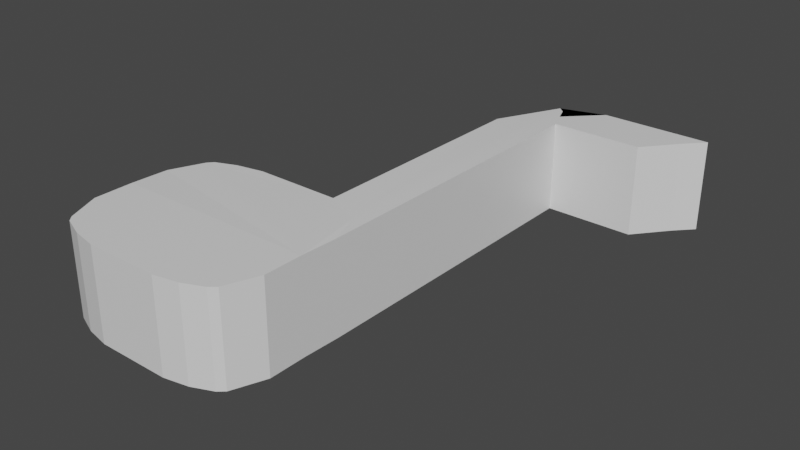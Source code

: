 # Source: particle_music_note.blend  (saved by Blender 3.0.42; exported with 4.5.12 LTS)
import bpy
from mathutils import Matrix  # noqa: F401  (used for matrix-valued properties, if any)

bpy.ops.wm.read_factory_settings(use_empty=True)
scene = bpy.context.scene
scene.name = 'Scene'

# ---- collections
col_collection = bpy.data.collections.new('Collection'); scene.collection.children.link(col_collection)

# ---- materials (node trees are filled in below, after node groups)
mat_material = bpy.data.materials.new('Material')
mat_material.alpha_threshold = 0.0
mat_material.use_transparent_shadow = False
mat_material.line_color = (0.0, 0.0, 0.0, 1.0)

# ---- material node trees
mat_material.use_nodes = True; mat_material.node_tree.nodes.clear()
_N = mat_material.node_tree.nodes; _L = mat_material.node_tree.links
n0 = _N.new('ShaderNodeOutputMaterial'); n0.name = 'Material Output'; n0.location = (300, 300)
n1 = _N.new('ShaderNodeBsdfPrincipled'); n1.name = 'Principled BSDF'; n1.location = (10, 300)
n1.distribution = 'GGX'
n1.subsurface_method = 'RANDOM_WALK_SKIN'
n1.inputs[2].default_value = 0.4
n1.inputs[3].default_value = 1.45
n1.inputs[27].default_value = (0.0, 0.0, 0.0, 1.0)
n1.inputs[28].default_value = 1.0
_L.new(n1.outputs[0], n0.inputs[0])
n0.is_active_output = True

# ---- world
world_world = bpy.data.worlds.new('World'); scene.world = world_world
world_world.use_nodes = True; world_world.node_tree.nodes.clear()
_N = world_world.node_tree.nodes; _L = world_world.node_tree.links
n0 = _N.new('ShaderNodeOutputWorld'); n0.name = 'World Output'; n0.location = (300, 300)
n1 = _N.new('ShaderNodeBackground'); n1.name = 'Background'; n1.location = (10, 300)
n1.inputs[0].default_value = (0.05088, 0.05088, 0.05088, 1.0)
_L.new(n1.outputs[0], n0.inputs[0])
n0.is_active_output = True
world_world.color = (0.05088, 0.05088, 0.05088)
world_world.use_sun_shadow = False
world_world.sun_shadow_jitter_overblur = 0.0

# ---- meshes
me_cube = bpy.data.meshes.new('Cube')
me_cube.from_pydata([(1.712, -0.08751, 3.429), (1.712, -0.08713, 3.5), (1.554, -0.08751, 3.429), (1.554, -0.08713, 3.5), (1.712, -0.08751, 3.429), (1.712, -0.08713, 3.5), (1.554, -0.08751, 3.429), (1.554, -0.08713, 3.5), (1.712, -0.1178, 3.429), (1.702, -0.1434, 3.429), (1.697, -0.1478, 3.429), (1.697, -0.1474, 3.5), (1.702, -0.143, 3.5), (1.712, -0.1174, 3.5), (1.569, -0.1478, 3.429), (1.565, -0.1434, 3.429), (1.554, -0.1178, 3.429), (1.554, -0.1174, 3.5), (1.565, -0.143, 3.5), (1.569, -0.1474, 3.5), (1.712, -0.05729, 3.499), (1.702, -0.03168, 3.499), (1.697, -0.02726, 3.499), (1.672, -0.01666, 3.499), (1.569, -0.02726, 3.499), (1.565, -0.03168, 3.499), (1.554, -0.05729, 3.499), (1.672, -0.01704, 3.428), (1.697, -0.02764, 3.428), (1.702, -0.03206, 3.428), (1.712, -0.05767, 3.428), (1.554, -0.05767, 3.428), (1.565, -0.03206, 3.428), (1.569, -0.02764, 3.428), (1.697, 0.2175, 3.427), (1.697, 0.2179, 3.498), (1.702, 0.2135, 3.498), (1.712, 0.1879, 3.498), (1.712, 0.1875, 3.427), (1.702, 0.2131, 3.427), (1.807, 0.2175, 3.427), (1.817, 0.2281, 3.427), (1.817, 0.2285, 3.498), (1.807, 0.2179, 3.498), (1.803, 0.2135, 3.498), (1.782, 0.1879, 3.498), (1.782, 0.1875, 3.427), (1.803, 0.2131, 3.427), (1.672, 0.1677, 3.427), (1.732, 0.2281, 3.427), (1.697, 0.2175, 3.427), (1.732, 0.2285, 3.498), (1.672, 0.1681, 3.498), (1.697, 0.2179, 3.498), (1.606, -0.01666, 3.499), (1.585, -0.02083, 3.499), (1.585, -0.02121, 3.428), (1.606, -0.01704, 3.428), (1.681, -0.1546, 3.429), (1.662, -0.1584, 3.429), (1.662, -0.158, 3.5), (1.681, -0.1542, 3.5), (1.605, -0.1584, 3.429), (1.586, -0.1546, 3.429), (1.586, -0.1542, 3.5), (1.605, -0.158, 3.5)], [], [(29, 28, 34, 39), (7, 5, 20, 21, 22, 23, 54, 55, 24, 25, 26), (14, 19, 18, 15), (63, 64, 19, 14), (60, 61, 11, 12, 13, 1, 3, 17, 18, 19, 64, 65), (4, 5, 7, 6), (4, 6, 31, 32, 33, 56, 57, 27, 28, 29, 30), (24, 33, 32, 25), (17, 3, 2, 16), (8, 0, 1, 13), (5, 4, 30, 20), (6, 7, 26, 31), (11, 10, 9, 12), (17, 16, 15, 18), (62, 63, 14, 15, 16, 2, 0, 8, 9, 10, 58, 59), (8, 13, 12, 9), (30, 29, 39, 38), (23, 22, 35, 53, 52), (27, 57, 54, 23), (31, 26, 25, 32), (62, 59, 60, 65), (37, 38, 46, 45), (35, 36, 44, 43), (27, 23, 52, 48), (21, 20, 37, 36), (51, 53, 35, 43, 42), (49, 51, 42, 41), (22, 21, 36, 35), (20, 30, 38, 37), (40, 43, 44, 47), (41, 42, 43, 40), (45, 46, 47, 44), (34, 50, 49, 41, 40), (39, 34, 40, 47), (38, 39, 47, 46), (36, 37, 45, 44), (48, 49, 50), (51, 52, 53), (48, 52, 51, 49), (28, 27, 48, 50, 34), (54, 57, 56, 55), (55, 56, 33, 24), (62, 65, 64, 63), (60, 59, 58, 61), (61, 58, 10, 11)])
_uv = me_cube.uv_layers.new(name='UVMap')
_uv.uv.foreach_set('vector', [0.6437, 0.5, 0.6515, 0.5, 0.6515, 0.5, 0.6437, 0.5, 0.875, 0.75, 0.625, 0.75, 0.625, 0.75, 0.6437, 0.75, 0.6515, 0.75, 0.6966, 0.75, 0.7883, 0.75, 0.8212, 0.75, 0.8485, 0.75, 0.8563, 0.75, 0.875, 0.75, 0.1515, 0.5, 0.1515, 0.75, 0.1437, 0.75, 0.1437, 0.5, 0.1804, 0.5, 0.1804, 0.75, 0.1515, 0.75, 0.1515, 0.5, 0.375, 0.8354, 0.3884, 0.8054, 0.4124, 0.7765, 0.428, 0.7687, 0.5183, 0.75, 0.625, 0.75, 0.625, 1.0, 0.5183, 1.0, 0.428, 0.9813, 0.4124, 0.9735, 0.3884, 0.9446, 0.375, 0.9146, 0.625, 0.5, 0.625, 0.75, 0.875, 0.75, 0.875, 0.5, 0.625, 0.5, 0.875, 0.5, 0.875, 0.5, 0.8563, 0.5, 0.8485, 0.5, 0.8212, 0.5, 0.7883, 0.5, 0.6966, 0.5, 0.6515, 0.5, 0.6437, 0.5, 0.625, 0.5, 0.8485, 0.75, 0.8485, 0.5, 0.8563, 0.5, 0.8563, 0.75, 0.5183, 0.0, 0.625, 0.0, 0.625, 0.25, 0.5183, 0.25, 0.5183, 0.5, 0.625, 0.5, 0.625, 0.75, 0.5183, 0.75, 0.625, 0.75, 0.625, 0.5, 0.625, 0.5, 0.625, 0.75, 0.875, 0.5, 0.875, 0.75, 0.875, 0.75, 0.875, 0.5, 0.3859, 0.75, 0.3859, 0.5, 0.4093, 0.5, 0.4093, 0.75, 0.125, 0.75, 0.125, 0.5, 0.1437, 0.5, 0.1437, 0.75, 0.375, 0.3354, 0.3884, 0.3054, 0.4124, 0.2765, 0.428, 0.2687, 0.5183, 0.25, 0.625, 0.25, 0.625, 0.5, 0.5183, 0.5, 0.428, 0.4813, 0.4124, 0.4735, 0.3884, 0.4446, 0.375, 0.4146, 0.5183, 0.5, 0.5183, 0.75, 0.4093, 0.75, 0.4093, 0.5, 0.625, 0.5, 0.6437, 0.5, 0.6437, 0.5, 0.625, 0.5, 0.6966, 0.75, 0.6515, 0.75, 0.6515, 0.75, 0.6515, 0.75, 0.6966, 0.75, 0.6966, 0.5, 0.7883, 0.5, 0.7883, 0.75, 0.6966, 0.75, 0.875, 0.5, 0.875, 0.75, 0.8563, 0.75, 0.8563, 0.5, 0.2104, 0.5, 0.2896, 0.5, 0.2896, 0.75, 0.2104, 0.75, 0.625, 0.75, 0.625, 0.5, 0.625, 0.5, 0.625, 0.75, 0.6515, 0.75, 0.6437, 0.75, 0.6437, 0.75, 0.6515, 0.75, 0.6966, 0.5, 0.6966, 0.75, 0.6966, 0.75, 0.6966, 0.5, 0.6437, 0.75, 0.625, 0.75, 0.625, 0.75, 0.6437, 0.75, 0.6966, 0.75, 0.6515, 0.75, 0.6515, 0.75, 0.6515, 0.75, 0.6966, 0.75, 0.6966, 0.5, 0.6966, 0.75, 0.6966, 0.75, 0.6966, 0.5, 0.6515, 0.75, 0.6437, 0.75, 0.6437, 0.75, 0.6515, 0.75, 0.625, 0.75, 0.625, 0.5, 0.625, 0.5, 0.625, 0.75, 0.6515, 0.5, 0.6515, 0.75, 0.6437, 0.75, 0.6437, 0.5, 0.6966, 0.5, 0.6966, 0.75, 0.6515, 0.75, 0.6515, 0.5, 0.625, 0.75, 0.625, 0.5, 0.6437, 0.5, 0.6437, 0.75, 0.6515, 0.5, 0.6515, 0.5, 0.6966, 0.5, 0.6966, 0.5, 0.6515, 0.5, 0.6437, 0.5, 0.6515, 0.5, 0.6515, 0.5, 0.6437, 0.5, 0.625, 0.5, 0.6437, 0.5, 0.6437, 0.5, 0.625, 0.5, 0.6437, 0.75, 0.625, 0.75, 0.625, 0.75, 0.6437, 0.75, 0.6966, 0.5, 0.6966, 0.5, 0.6515, 0.5, 0.6966, 0.75, 0.6966, 0.75, 0.6515, 0.75, 0.6966, 0.5, 0.6966, 0.75, 0.6966, 0.75, 0.6966, 0.5, 0.6515, 0.5, 0.6966, 0.5, 0.6966, 0.5, 0.6515, 0.5, 0.6515, 0.5, 0.7883, 0.75, 0.7883, 0.5, 0.8212, 0.5, 0.8212, 0.75, 0.8212, 0.75, 0.8212, 0.5, 0.8485, 0.5, 0.8485, 0.75, 0.2104, 0.5, 0.2104, 0.75, 0.1804, 0.75, 0.1804, 0.5, 0.2896, 0.75, 0.2896, 0.5, 0.333, 0.5, 0.333, 0.75, 0.333, 0.75, 0.333, 0.5, 0.3859, 0.5, 0.3859, 0.75])
me_cube.materials.append(mat_material)
me_cube.use_remesh_preserve_volume = False
me_cube.use_remesh_preserve_attributes = False
me_cube.use_mirror_vertex_groups = False
me_cube.update()

# ---- objects
ob_particlenote = bpy.data.objects.new('ParticleNote', me_cube)

# ---- transforms, parenting, visibility, modifiers, constraints
ob_particlenote.location = (0.0, 0.0, 0.0)
ob_particlenote.lock_rotations_4d = False
ob_particlenote.empty_display_type = 'ARROWS'
ob_particlenote.lineart.crease_threshold = 0.0

# ---- collection membership
col_collection.objects.link(ob_particlenote)

# ---- scene / render settings (as saved in the file)
scene.frame_start = 1; scene.frame_end = 250; scene.frame_set(1)
scene.render.engine = 'BLENDER_EEVEE_NEXT'
scene.cycles.sampling_pattern = 'TABULATED_SOBOL'
scene.cycles.use_light_tree = False
scene.view_settings.view_transform = 'Filmic'
bpy.context.view_layer.update()

# ---- added for rendering (the .blend has no active camera and no usable light): camera, sun
cam_auto = bpy.data.cameras.new('AutoCamera')
cam_auto.lens = 50.0
cam_auto.sensor_width = 36.0
cam_auto.clip_end = 1000.0
ob_auto_camera = bpy.data.objects.new('AutoCamera', cam_auto)
scene.collection.objects.link(ob_auto_camera)
ob_auto_camera.location = (2.12392, -0.490806, 3.81398)
ob_auto_camera.rotation_euler = (1.09748, -7.21219e-08, 0.694738)
scene.camera = ob_auto_camera
light_auto_sun = bpy.data.lights.new('AutoSun', 'SUN')
light_auto_sun.energy = 3.0
light_auto_sun.angle = 0.0523599
ob_auto_sun = bpy.data.objects.new('AutoSun', light_auto_sun)
scene.collection.objects.link(ob_auto_sun)
ob_auto_sun.rotation_euler = (0.872665, 0.174533, 0.523599)
bpy.context.view_layer.update()
